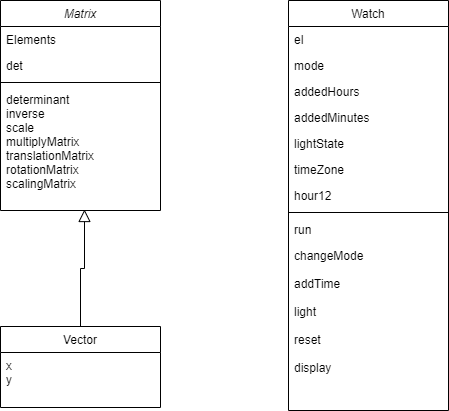

The diagram above was exported from draw.io. Its source (the exported page's mxGraphModel, read from the mxfile embedded in the PNG):
<mxGraphModel dx="792" dy="1096" grid="1" gridSize="10" guides="1" tooltips="1" connect="1" arrows="1" fold="1" page="1" pageScale="1" pageWidth="827" pageHeight="1169" math="0" shadow="0">
  <root>
    <mxCell id="WIyWlLk6GJQsqaUBKTNV-0" />
    <mxCell id="WIyWlLk6GJQsqaUBKTNV-1" parent="WIyWlLk6GJQsqaUBKTNV-0" />
    <mxCell id="zkfFHV4jXpPFQw0GAbJ--0" value="Matrix" style="swimlane;fontStyle=2;align=center;verticalAlign=top;childLayout=stackLayout;horizontal=1;startSize=26;horizontalStack=0;resizeParent=1;resizeLast=0;collapsible=1;marginBottom=0;rounded=0;shadow=0;strokeWidth=1;" parent="WIyWlLk6GJQsqaUBKTNV-1" vertex="1">
      <mxGeometry x="220" y="120" width="160" height="210" as="geometry">
        <mxRectangle x="230" y="140" width="160" height="26" as="alternateBounds" />
      </mxGeometry>
    </mxCell>
    <mxCell id="zkfFHV4jXpPFQw0GAbJ--1" value="Elements" style="text;align=left;verticalAlign=top;spacingLeft=4;spacingRight=4;overflow=hidden;rotatable=0;points=[[0,0.5],[1,0.5]];portConstraint=eastwest;" parent="zkfFHV4jXpPFQw0GAbJ--0" vertex="1">
      <mxGeometry y="26" width="160" height="26" as="geometry" />
    </mxCell>
    <mxCell id="zkfFHV4jXpPFQw0GAbJ--2" value="det" style="text;align=left;verticalAlign=top;spacingLeft=4;spacingRight=4;overflow=hidden;rotatable=0;points=[[0,0.5],[1,0.5]];portConstraint=eastwest;rounded=0;shadow=0;html=0;" parent="zkfFHV4jXpPFQw0GAbJ--0" vertex="1">
      <mxGeometry y="52" width="160" height="26" as="geometry" />
    </mxCell>
    <mxCell id="zkfFHV4jXpPFQw0GAbJ--4" value="" style="line;html=1;strokeWidth=1;align=left;verticalAlign=middle;spacingTop=-1;spacingLeft=3;spacingRight=3;rotatable=0;labelPosition=right;points=[];portConstraint=eastwest;" parent="zkfFHV4jXpPFQw0GAbJ--0" vertex="1">
      <mxGeometry y="78" width="160" height="8" as="geometry" />
    </mxCell>
    <mxCell id="zkfFHV4jXpPFQw0GAbJ--5" value="determinant&#10;inverse&#10;scale&#10;multiplyMatrix&#10;translationMatrix&#10;rotationMatrix&#10;scalingMatrix" style="text;align=left;verticalAlign=top;spacingLeft=4;spacingRight=4;overflow=hidden;rotatable=0;points=[[0,0.5],[1,0.5]];portConstraint=eastwest;" parent="zkfFHV4jXpPFQw0GAbJ--0" vertex="1">
      <mxGeometry y="86" width="160" height="124" as="geometry" />
    </mxCell>
    <mxCell id="zkfFHV4jXpPFQw0GAbJ--6" value="Vector" style="swimlane;fontStyle=0;align=center;verticalAlign=top;childLayout=stackLayout;horizontal=1;startSize=26;horizontalStack=0;resizeParent=1;resizeLast=0;collapsible=1;marginBottom=0;rounded=0;shadow=0;strokeWidth=1;" parent="WIyWlLk6GJQsqaUBKTNV-1" vertex="1">
      <mxGeometry x="220" y="446" width="160" height="81" as="geometry">
        <mxRectangle x="130" y="380" width="160" height="26" as="alternateBounds" />
      </mxGeometry>
    </mxCell>
    <mxCell id="zkfFHV4jXpPFQw0GAbJ--7" value="x&#10;y&#10;" style="text;align=left;verticalAlign=top;spacingLeft=4;spacingRight=4;overflow=hidden;rotatable=0;points=[[0,0.5],[1,0.5]];portConstraint=eastwest;" parent="zkfFHV4jXpPFQw0GAbJ--6" vertex="1">
      <mxGeometry y="26" width="160" height="44" as="geometry" />
    </mxCell>
    <mxCell id="zkfFHV4jXpPFQw0GAbJ--12" value="" style="endArrow=block;endSize=10;endFill=0;shadow=0;strokeWidth=1;rounded=0;curved=0;edgeStyle=elbowEdgeStyle;elbow=vertical;entryX=0.525;entryY=0.992;entryDx=0;entryDy=0;entryPerimeter=0;exitX=0.5;exitY=0;exitDx=0;exitDy=0;" parent="WIyWlLk6GJQsqaUBKTNV-1" source="zkfFHV4jXpPFQw0GAbJ--6" target="zkfFHV4jXpPFQw0GAbJ--5" edge="1">
      <mxGeometry width="160" relative="1" as="geometry">
        <mxPoint x="190" y="370" as="sourcePoint" />
        <mxPoint x="250" y="429" as="targetPoint" />
      </mxGeometry>
    </mxCell>
    <mxCell id="zkfFHV4jXpPFQw0GAbJ--17" value="Watch" style="swimlane;fontStyle=0;align=center;verticalAlign=top;childLayout=stackLayout;horizontal=1;startSize=26;horizontalStack=0;resizeParent=1;resizeLast=0;collapsible=1;marginBottom=0;rounded=0;shadow=0;strokeWidth=1;" parent="WIyWlLk6GJQsqaUBKTNV-1" vertex="1">
      <mxGeometry x="508" y="120" width="160" height="410" as="geometry">
        <mxRectangle x="550" y="140" width="160" height="26" as="alternateBounds" />
      </mxGeometry>
    </mxCell>
    <mxCell id="zkfFHV4jXpPFQw0GAbJ--18" value="el" style="text;align=left;verticalAlign=top;spacingLeft=4;spacingRight=4;overflow=hidden;rotatable=0;points=[[0,0.5],[1,0.5]];portConstraint=eastwest;" parent="zkfFHV4jXpPFQw0GAbJ--17" vertex="1">
      <mxGeometry y="26" width="160" height="26" as="geometry" />
    </mxCell>
    <mxCell id="zkfFHV4jXpPFQw0GAbJ--19" value="mode" style="text;align=left;verticalAlign=top;spacingLeft=4;spacingRight=4;overflow=hidden;rotatable=0;points=[[0,0.5],[1,0.5]];portConstraint=eastwest;rounded=0;shadow=0;html=0;" parent="zkfFHV4jXpPFQw0GAbJ--17" vertex="1">
      <mxGeometry y="52" width="160" height="26" as="geometry" />
    </mxCell>
    <mxCell id="zkfFHV4jXpPFQw0GAbJ--20" value="addedHours" style="text;align=left;verticalAlign=top;spacingLeft=4;spacingRight=4;overflow=hidden;rotatable=0;points=[[0,0.5],[1,0.5]];portConstraint=eastwest;rounded=0;shadow=0;html=0;" parent="zkfFHV4jXpPFQw0GAbJ--17" vertex="1">
      <mxGeometry y="78" width="160" height="26" as="geometry" />
    </mxCell>
    <mxCell id="zkfFHV4jXpPFQw0GAbJ--21" value="addedMinutes" style="text;align=left;verticalAlign=top;spacingLeft=4;spacingRight=4;overflow=hidden;rotatable=0;points=[[0,0.5],[1,0.5]];portConstraint=eastwest;rounded=0;shadow=0;html=0;" parent="zkfFHV4jXpPFQw0GAbJ--17" vertex="1">
      <mxGeometry y="104" width="160" height="26" as="geometry" />
    </mxCell>
    <mxCell id="zkfFHV4jXpPFQw0GAbJ--22" value="lightState" style="text;align=left;verticalAlign=top;spacingLeft=4;spacingRight=4;overflow=hidden;rotatable=0;points=[[0,0.5],[1,0.5]];portConstraint=eastwest;rounded=0;shadow=0;html=0;" parent="zkfFHV4jXpPFQw0GAbJ--17" vertex="1">
      <mxGeometry y="130" width="160" height="26" as="geometry" />
    </mxCell>
    <mxCell id="JyeQ6TzrzP_nj5mQmOP1-0" value="timeZone" style="text;align=left;verticalAlign=top;spacingLeft=4;spacingRight=4;overflow=hidden;rotatable=0;points=[[0,0.5],[1,0.5]];portConstraint=eastwest;rounded=0;shadow=0;html=0;" vertex="1" parent="zkfFHV4jXpPFQw0GAbJ--17">
      <mxGeometry y="156" width="160" height="26" as="geometry" />
    </mxCell>
    <mxCell id="JyeQ6TzrzP_nj5mQmOP1-1" value="hour12" style="text;align=left;verticalAlign=top;spacingLeft=4;spacingRight=4;overflow=hidden;rotatable=0;points=[[0,0.5],[1,0.5]];portConstraint=eastwest;rounded=0;shadow=0;html=0;" vertex="1" parent="zkfFHV4jXpPFQw0GAbJ--17">
      <mxGeometry y="182" width="160" height="26" as="geometry" />
    </mxCell>
    <mxCell id="zkfFHV4jXpPFQw0GAbJ--23" value="" style="line;html=1;strokeWidth=1;align=left;verticalAlign=middle;spacingTop=-1;spacingLeft=3;spacingRight=3;rotatable=0;labelPosition=right;points=[];portConstraint=eastwest;" parent="zkfFHV4jXpPFQw0GAbJ--17" vertex="1">
      <mxGeometry y="208" width="160" height="8" as="geometry" />
    </mxCell>
    <mxCell id="zkfFHV4jXpPFQw0GAbJ--24" value="run" style="text;align=left;verticalAlign=top;spacingLeft=4;spacingRight=4;overflow=hidden;rotatable=0;points=[[0,0.5],[1,0.5]];portConstraint=eastwest;" parent="zkfFHV4jXpPFQw0GAbJ--17" vertex="1">
      <mxGeometry y="216" width="160" height="26" as="geometry" />
    </mxCell>
    <mxCell id="zkfFHV4jXpPFQw0GAbJ--25" value="changeMode" style="text;align=left;verticalAlign=top;spacingLeft=4;spacingRight=4;overflow=hidden;rotatable=0;points=[[0,0.5],[1,0.5]];portConstraint=eastwest;" parent="zkfFHV4jXpPFQw0GAbJ--17" vertex="1">
      <mxGeometry y="242" width="160" height="28" as="geometry" />
    </mxCell>
    <mxCell id="JyeQ6TzrzP_nj5mQmOP1-2" value="addTime" style="text;align=left;verticalAlign=top;spacingLeft=4;spacingRight=4;overflow=hidden;rotatable=0;points=[[0,0.5],[1,0.5]];portConstraint=eastwest;" vertex="1" parent="zkfFHV4jXpPFQw0GAbJ--17">
      <mxGeometry y="270" width="160" height="28" as="geometry" />
    </mxCell>
    <mxCell id="JyeQ6TzrzP_nj5mQmOP1-3" value="light" style="text;align=left;verticalAlign=top;spacingLeft=4;spacingRight=4;overflow=hidden;rotatable=0;points=[[0,0.5],[1,0.5]];portConstraint=eastwest;" vertex="1" parent="zkfFHV4jXpPFQw0GAbJ--17">
      <mxGeometry y="298" width="160" height="28" as="geometry" />
    </mxCell>
    <mxCell id="JyeQ6TzrzP_nj5mQmOP1-4" value="reset" style="text;align=left;verticalAlign=top;spacingLeft=4;spacingRight=4;overflow=hidden;rotatable=0;points=[[0,0.5],[1,0.5]];portConstraint=eastwest;" vertex="1" parent="zkfFHV4jXpPFQw0GAbJ--17">
      <mxGeometry y="326" width="160" height="28" as="geometry" />
    </mxCell>
    <mxCell id="JyeQ6TzrzP_nj5mQmOP1-5" value="display" style="text;align=left;verticalAlign=top;spacingLeft=4;spacingRight=4;overflow=hidden;rotatable=0;points=[[0,0.5],[1,0.5]];portConstraint=eastwest;" vertex="1" parent="zkfFHV4jXpPFQw0GAbJ--17">
      <mxGeometry y="354" width="160" height="28" as="geometry" />
    </mxCell>
  </root>
</mxGraphModel>